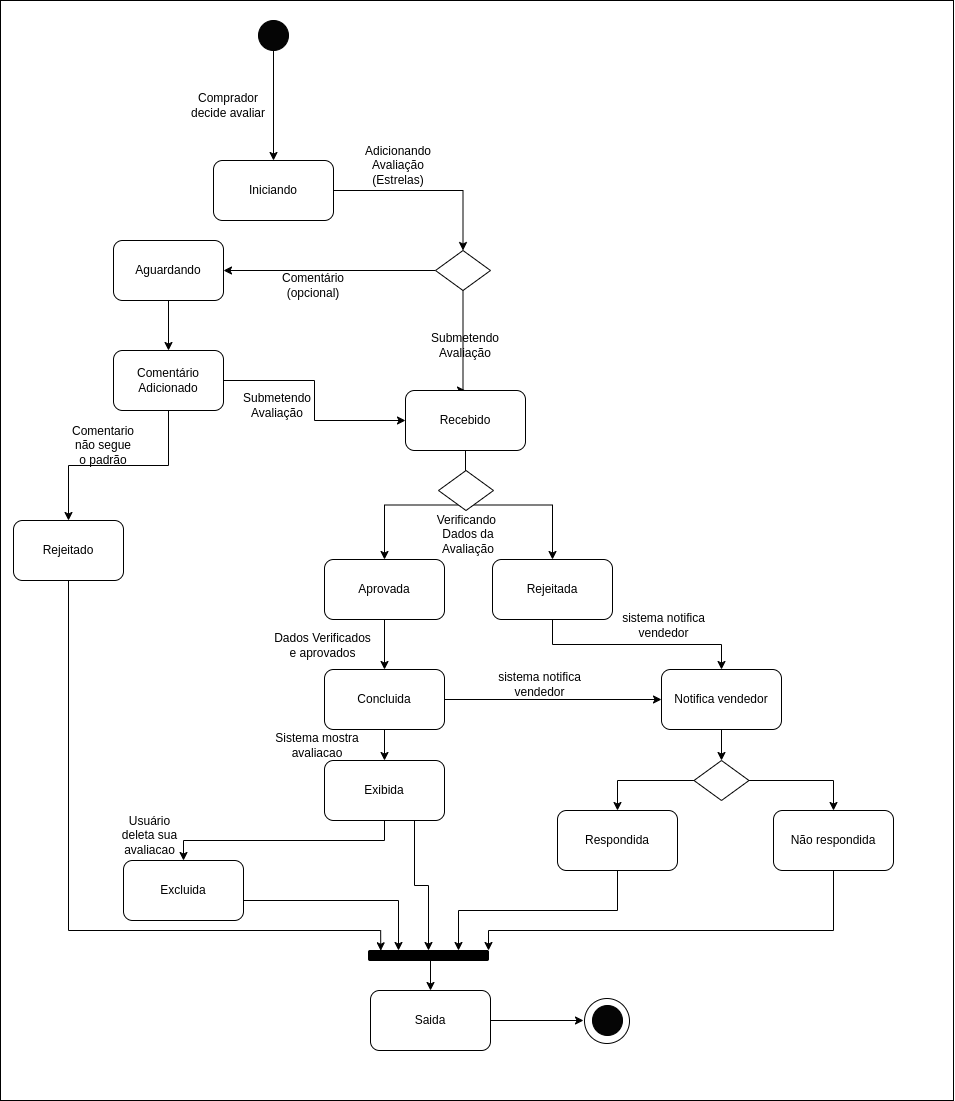

The diagram above was exported from draw.io. Its source (the exported page's mxGraphModel, read from the mxfile embedded in the PNG):
<mxGraphModel dx="1561" dy="1382" grid="1" gridSize="10" guides="1" tooltips="1" connect="1" arrows="1" fold="1" page="1" pageScale="1" pageWidth="827" pageHeight="1169" math="0" shadow="0">
  <root>
    <mxCell id="WIyWlLk6GJQsqaUBKTNV-0" />
    <mxCell id="WIyWlLk6GJQsqaUBKTNV-1" parent="WIyWlLk6GJQsqaUBKTNV-0" />
    <mxCell id="cOxLNwQj-imTQBTig48n-58" value="" style="rounded=0;whiteSpace=wrap;html=1;" vertex="1" parent="WIyWlLk6GJQsqaUBKTNV-1">
      <mxGeometry x="827" y="9" width="953" height="1100" as="geometry" />
    </mxCell>
    <mxCell id="cOxLNwQj-imTQBTig48n-50" value="" style="ellipse;whiteSpace=wrap;html=1;aspect=fixed;" vertex="1" parent="WIyWlLk6GJQsqaUBKTNV-1">
      <mxGeometry x="1411" y="1007" width="45" height="45" as="geometry" />
    </mxCell>
    <mxCell id="7hq7UzMo7nEjnF_poanh-19" style="edgeStyle=orthogonalEdgeStyle;rounded=0;orthogonalLoop=1;jettySize=auto;html=1;exitX=1;exitY=0.5;exitDx=0;exitDy=0;entryX=0.5;entryY=0;entryDx=0;entryDy=0;" parent="WIyWlLk6GJQsqaUBKTNV-1" source="7hq7UzMo7nEjnF_poanh-14" target="cOxLNwQj-imTQBTig48n-15" edge="1">
      <mxGeometry relative="1" as="geometry">
        <mxPoint x="1292" y="249" as="targetPoint" />
      </mxGeometry>
    </mxCell>
    <mxCell id="7hq7UzMo7nEjnF_poanh-14" value="Iniciando" style="rounded=1;whiteSpace=wrap;html=1;" parent="WIyWlLk6GJQsqaUBKTNV-1" vertex="1">
      <mxGeometry x="1040" y="169" width="120" height="60" as="geometry" />
    </mxCell>
    <mxCell id="cOxLNwQj-imTQBTig48n-17" style="edgeStyle=orthogonalEdgeStyle;rounded=0;orthogonalLoop=1;jettySize=auto;html=1;exitX=0.5;exitY=1;exitDx=0;exitDy=0;" edge="1" parent="WIyWlLk6GJQsqaUBKTNV-1" source="7hq7UzMo7nEjnF_poanh-16" target="cOxLNwQj-imTQBTig48n-16">
      <mxGeometry relative="1" as="geometry" />
    </mxCell>
    <mxCell id="7hq7UzMo7nEjnF_poanh-16" value="Aguardando" style="rounded=1;whiteSpace=wrap;html=1;" parent="WIyWlLk6GJQsqaUBKTNV-1" vertex="1">
      <mxGeometry x="940" y="249" width="110" height="60" as="geometry" />
    </mxCell>
    <mxCell id="7hq7UzMo7nEjnF_poanh-22" style="edgeStyle=orthogonalEdgeStyle;rounded=0;orthogonalLoop=1;jettySize=auto;html=1;entryX=0.5;entryY=0;entryDx=0;entryDy=0;" parent="WIyWlLk6GJQsqaUBKTNV-1" source="cOxLNwQj-imTQBTig48n-15" target="7hq7UzMo7nEjnF_poanh-21" edge="1">
      <mxGeometry relative="1" as="geometry">
        <Array as="points">
          <mxPoint x="1290" y="399" />
        </Array>
        <mxPoint x="1292" y="309" as="sourcePoint" />
      </mxGeometry>
    </mxCell>
    <mxCell id="cfj-cbO_iRH4C2nowC-n-2" style="edgeStyle=orthogonalEdgeStyle;rounded=0;orthogonalLoop=1;jettySize=auto;html=1;exitX=0;exitY=0.5;exitDx=0;exitDy=0;" parent="WIyWlLk6GJQsqaUBKTNV-1" source="cOxLNwQj-imTQBTig48n-15" target="7hq7UzMo7nEjnF_poanh-16" edge="1">
      <mxGeometry relative="1" as="geometry">
        <mxPoint x="1232" y="279" as="sourcePoint" />
      </mxGeometry>
    </mxCell>
    <mxCell id="7hq7UzMo7nEjnF_poanh-29" style="edgeStyle=orthogonalEdgeStyle;rounded=0;orthogonalLoop=1;jettySize=auto;html=1;exitX=0.5;exitY=1;exitDx=0;exitDy=0;entryX=0.5;entryY=0;entryDx=0;entryDy=0;" parent="WIyWlLk6GJQsqaUBKTNV-1" source="7hq7UzMo7nEjnF_poanh-20" target="7hq7UzMo7nEjnF_poanh-28" edge="1">
      <mxGeometry relative="1" as="geometry" />
    </mxCell>
    <mxCell id="7hq7UzMo7nEjnF_poanh-20" value="Aprovada" style="rounded=1;whiteSpace=wrap;html=1;" parent="WIyWlLk6GJQsqaUBKTNV-1" vertex="1">
      <mxGeometry x="1151" y="568" width="120" height="60" as="geometry" />
    </mxCell>
    <mxCell id="cfj-cbO_iRH4C2nowC-n-13" style="edgeStyle=orthogonalEdgeStyle;rounded=0;orthogonalLoop=1;jettySize=auto;html=1;exitX=0.5;exitY=1;exitDx=0;exitDy=0;entryX=0.5;entryY=0;entryDx=0;entryDy=0;" parent="WIyWlLk6GJQsqaUBKTNV-1" source="7hq7UzMo7nEjnF_poanh-21" target="7hq7UzMo7nEjnF_poanh-20" edge="1">
      <mxGeometry relative="1" as="geometry" />
    </mxCell>
    <mxCell id="cfj-cbO_iRH4C2nowC-n-14" style="edgeStyle=orthogonalEdgeStyle;rounded=0;orthogonalLoop=1;jettySize=auto;html=1;exitX=0.5;exitY=1;exitDx=0;exitDy=0;" parent="WIyWlLk6GJQsqaUBKTNV-1" source="7hq7UzMo7nEjnF_poanh-21" target="7hq7UzMo7nEjnF_poanh-23" edge="1">
      <mxGeometry relative="1" as="geometry" />
    </mxCell>
    <mxCell id="7hq7UzMo7nEjnF_poanh-21" value="Recebido" style="rounded=1;whiteSpace=wrap;html=1;" parent="WIyWlLk6GJQsqaUBKTNV-1" vertex="1">
      <mxGeometry x="1232" y="399" width="120" height="60" as="geometry" />
    </mxCell>
    <mxCell id="cOxLNwQj-imTQBTig48n-11" style="edgeStyle=orthogonalEdgeStyle;rounded=0;orthogonalLoop=1;jettySize=auto;html=1;exitX=0.5;exitY=1;exitDx=0;exitDy=0;entryX=0.5;entryY=0;entryDx=0;entryDy=0;" edge="1" parent="WIyWlLk6GJQsqaUBKTNV-1" source="7hq7UzMo7nEjnF_poanh-23" target="cOxLNwQj-imTQBTig48n-8">
      <mxGeometry relative="1" as="geometry" />
    </mxCell>
    <mxCell id="7hq7UzMo7nEjnF_poanh-23" value="Rejeitada" style="rounded=1;whiteSpace=wrap;html=1;" parent="WIyWlLk6GJQsqaUBKTNV-1" vertex="1">
      <mxGeometry x="1319" y="568" width="120" height="60" as="geometry" />
    </mxCell>
    <mxCell id="cOxLNwQj-imTQBTig48n-12" style="edgeStyle=orthogonalEdgeStyle;rounded=0;orthogonalLoop=1;jettySize=auto;html=1;exitX=1;exitY=0.5;exitDx=0;exitDy=0;" edge="1" parent="WIyWlLk6GJQsqaUBKTNV-1" source="7hq7UzMo7nEjnF_poanh-28" target="cOxLNwQj-imTQBTig48n-8">
      <mxGeometry relative="1" as="geometry" />
    </mxCell>
    <mxCell id="cOxLNwQj-imTQBTig48n-53" style="edgeStyle=orthogonalEdgeStyle;rounded=0;orthogonalLoop=1;jettySize=auto;html=1;exitX=0.5;exitY=1;exitDx=0;exitDy=0;entryX=0.5;entryY=0;entryDx=0;entryDy=0;" edge="1" parent="WIyWlLk6GJQsqaUBKTNV-1" source="7hq7UzMo7nEjnF_poanh-28" target="cOxLNwQj-imTQBTig48n-24">
      <mxGeometry relative="1" as="geometry" />
    </mxCell>
    <mxCell id="7hq7UzMo7nEjnF_poanh-28" value="Concluida" style="rounded=1;whiteSpace=wrap;html=1;" parent="WIyWlLk6GJQsqaUBKTNV-1" vertex="1">
      <mxGeometry x="1151" y="678" width="120" height="60" as="geometry" />
    </mxCell>
    <mxCell id="cfj-cbO_iRH4C2nowC-n-0" style="edgeStyle=orthogonalEdgeStyle;rounded=0;orthogonalLoop=1;jettySize=auto;html=1;exitX=0.5;exitY=1;exitDx=0;exitDy=0;entryX=0.5;entryY=0;entryDx=0;entryDy=0;" parent="WIyWlLk6GJQsqaUBKTNV-1" source="7hq7UzMo7nEjnF_poanh-34" target="7hq7UzMo7nEjnF_poanh-14" edge="1">
      <mxGeometry relative="1" as="geometry" />
    </mxCell>
    <mxCell id="7hq7UzMo7nEjnF_poanh-34" value="" style="ellipse;whiteSpace=wrap;html=1;aspect=fixed;fillColor=#050505;" parent="WIyWlLk6GJQsqaUBKTNV-1" vertex="1">
      <mxGeometry x="1085" y="29" width="30" height="30" as="geometry" />
    </mxCell>
    <mxCell id="7hq7UzMo7nEjnF_poanh-36" value="Comprador decide avaliar" style="text;html=1;strokeColor=none;fillColor=none;align=center;verticalAlign=middle;whiteSpace=wrap;rounded=0;" parent="WIyWlLk6GJQsqaUBKTNV-1" vertex="1">
      <mxGeometry x="1010" y="99" width="90" height="30" as="geometry" />
    </mxCell>
    <mxCell id="cfj-cbO_iRH4C2nowC-n-3" value="Submetendo&lt;br&gt;Avaliação" style="text;html=1;strokeColor=none;fillColor=none;align=center;verticalAlign=middle;whiteSpace=wrap;rounded=0;" parent="WIyWlLk6GJQsqaUBKTNV-1" vertex="1">
      <mxGeometry x="1262" y="339" width="60" height="30" as="geometry" />
    </mxCell>
    <mxCell id="cfj-cbO_iRH4C2nowC-n-4" value="Submetendo&lt;br style=&quot;border-color: var(--border-color);&quot;&gt;Avaliação" style="text;html=1;strokeColor=none;fillColor=none;align=center;verticalAlign=middle;whiteSpace=wrap;rounded=0;" parent="WIyWlLk6GJQsqaUBKTNV-1" vertex="1">
      <mxGeometry x="1074" y="399" width="60" height="30" as="geometry" />
    </mxCell>
    <mxCell id="cfj-cbO_iRH4C2nowC-n-9" value="Comentário (opcional)" style="text;html=1;strokeColor=none;fillColor=none;align=center;verticalAlign=middle;whiteSpace=wrap;rounded=0;" parent="WIyWlLk6GJQsqaUBKTNV-1" vertex="1">
      <mxGeometry x="1110" y="279" width="60" height="30" as="geometry" />
    </mxCell>
    <mxCell id="cfj-cbO_iRH4C2nowC-n-11" value="Adicionando&lt;br&gt;Avaliação&lt;br&gt;(Estrelas)" style="text;html=1;strokeColor=none;fillColor=none;align=center;verticalAlign=middle;whiteSpace=wrap;rounded=0;" parent="WIyWlLk6GJQsqaUBKTNV-1" vertex="1">
      <mxGeometry x="1195" y="159" width="60" height="30" as="geometry" />
    </mxCell>
    <mxCell id="cfj-cbO_iRH4C2nowC-n-12" value="Verificando&amp;nbsp;&lt;br&gt;Dados da&lt;br&gt;Avaliação" style="text;html=1;strokeColor=none;fillColor=none;align=center;verticalAlign=middle;whiteSpace=wrap;rounded=0;" parent="WIyWlLk6GJQsqaUBKTNV-1" vertex="1">
      <mxGeometry x="1265" y="528" width="60" height="30" as="geometry" />
    </mxCell>
    <mxCell id="cfj-cbO_iRH4C2nowC-n-15" value="Dados Verificados e aprovados" style="text;html=1;strokeColor=none;fillColor=none;align=center;verticalAlign=middle;whiteSpace=wrap;rounded=0;" parent="WIyWlLk6GJQsqaUBKTNV-1" vertex="1">
      <mxGeometry x="1098" y="638.5" width="103" height="30" as="geometry" />
    </mxCell>
    <mxCell id="cOxLNwQj-imTQBTig48n-0" value="" style="rhombus;whiteSpace=wrap;html=1;" vertex="1" parent="WIyWlLk6GJQsqaUBKTNV-1">
      <mxGeometry x="1265" y="479" width="55" height="40" as="geometry" />
    </mxCell>
    <mxCell id="cOxLNwQj-imTQBTig48n-34" style="edgeStyle=orthogonalEdgeStyle;rounded=0;orthogonalLoop=1;jettySize=auto;html=1;exitX=0.5;exitY=1;exitDx=0;exitDy=0;entryX=0.5;entryY=0;entryDx=0;entryDy=0;" edge="1" parent="WIyWlLk6GJQsqaUBKTNV-1" source="cOxLNwQj-imTQBTig48n-8" target="cOxLNwQj-imTQBTig48n-33">
      <mxGeometry relative="1" as="geometry" />
    </mxCell>
    <mxCell id="cOxLNwQj-imTQBTig48n-8" value="Notifica vendedor" style="rounded=1;whiteSpace=wrap;html=1;" vertex="1" parent="WIyWlLk6GJQsqaUBKTNV-1">
      <mxGeometry x="1488" y="678" width="120" height="60" as="geometry" />
    </mxCell>
    <mxCell id="cOxLNwQj-imTQBTig48n-13" value="sistema notifica vendedor" style="text;html=1;strokeColor=none;fillColor=none;align=center;verticalAlign=middle;whiteSpace=wrap;rounded=0;" vertex="1" parent="WIyWlLk6GJQsqaUBKTNV-1">
      <mxGeometry x="1439" y="619" width="103" height="30" as="geometry" />
    </mxCell>
    <mxCell id="cOxLNwQj-imTQBTig48n-14" value="sistema notifica vendedor" style="text;html=1;strokeColor=none;fillColor=none;align=center;verticalAlign=middle;whiteSpace=wrap;rounded=0;" vertex="1" parent="WIyWlLk6GJQsqaUBKTNV-1">
      <mxGeometry x="1315" y="678" width="103" height="30" as="geometry" />
    </mxCell>
    <mxCell id="cOxLNwQj-imTQBTig48n-15" value="" style="rhombus;whiteSpace=wrap;html=1;" vertex="1" parent="WIyWlLk6GJQsqaUBKTNV-1">
      <mxGeometry x="1262" y="259" width="55" height="40" as="geometry" />
    </mxCell>
    <mxCell id="cOxLNwQj-imTQBTig48n-19" style="edgeStyle=orthogonalEdgeStyle;rounded=0;orthogonalLoop=1;jettySize=auto;html=1;exitX=0.5;exitY=1;exitDx=0;exitDy=0;entryX=0.5;entryY=0;entryDx=0;entryDy=0;" edge="1" parent="WIyWlLk6GJQsqaUBKTNV-1" source="cOxLNwQj-imTQBTig48n-16" target="cOxLNwQj-imTQBTig48n-18">
      <mxGeometry relative="1" as="geometry" />
    </mxCell>
    <mxCell id="cOxLNwQj-imTQBTig48n-22" style="edgeStyle=orthogonalEdgeStyle;rounded=0;orthogonalLoop=1;jettySize=auto;html=1;exitX=1;exitY=0.5;exitDx=0;exitDy=0;entryX=0;entryY=0.5;entryDx=0;entryDy=0;" edge="1" parent="WIyWlLk6GJQsqaUBKTNV-1" source="cOxLNwQj-imTQBTig48n-16" target="7hq7UzMo7nEjnF_poanh-21">
      <mxGeometry relative="1" as="geometry" />
    </mxCell>
    <mxCell id="cOxLNwQj-imTQBTig48n-16" value="Comentário Adicionado" style="rounded=1;whiteSpace=wrap;html=1;" vertex="1" parent="WIyWlLk6GJQsqaUBKTNV-1">
      <mxGeometry x="940" y="359" width="110" height="60" as="geometry" />
    </mxCell>
    <mxCell id="cOxLNwQj-imTQBTig48n-18" value="Rejeitado" style="rounded=1;whiteSpace=wrap;html=1;" vertex="1" parent="WIyWlLk6GJQsqaUBKTNV-1">
      <mxGeometry x="840" y="529" width="110" height="60" as="geometry" />
    </mxCell>
    <mxCell id="cOxLNwQj-imTQBTig48n-20" value="Comentario não segue o padrão" style="text;html=1;strokeColor=none;fillColor=none;align=center;verticalAlign=middle;whiteSpace=wrap;rounded=0;" vertex="1" parent="WIyWlLk6GJQsqaUBKTNV-1">
      <mxGeometry x="900" y="439" width="60" height="30" as="geometry" />
    </mxCell>
    <mxCell id="cOxLNwQj-imTQBTig48n-29" style="edgeStyle=orthogonalEdgeStyle;rounded=0;orthogonalLoop=1;jettySize=auto;html=1;exitX=0.5;exitY=1;exitDx=0;exitDy=0;entryX=0.5;entryY=0;entryDx=0;entryDy=0;" edge="1" parent="WIyWlLk6GJQsqaUBKTNV-1" source="cOxLNwQj-imTQBTig48n-24" target="cOxLNwQj-imTQBTig48n-28">
      <mxGeometry relative="1" as="geometry" />
    </mxCell>
    <mxCell id="cOxLNwQj-imTQBTig48n-57" style="edgeStyle=orthogonalEdgeStyle;rounded=0;orthogonalLoop=1;jettySize=auto;html=1;exitX=0.75;exitY=1;exitDx=0;exitDy=0;entryX=0.5;entryY=0;entryDx=0;entryDy=0;" edge="1" parent="WIyWlLk6GJQsqaUBKTNV-1" source="cOxLNwQj-imTQBTig48n-24" target="cOxLNwQj-imTQBTig48n-39">
      <mxGeometry relative="1" as="geometry" />
    </mxCell>
    <mxCell id="cOxLNwQj-imTQBTig48n-24" value="Exibida" style="rounded=1;whiteSpace=wrap;html=1;" vertex="1" parent="WIyWlLk6GJQsqaUBKTNV-1">
      <mxGeometry x="1151" y="769" width="120" height="60" as="geometry" />
    </mxCell>
    <mxCell id="cOxLNwQj-imTQBTig48n-26" value="Sistema mostra avaliacao" style="text;html=1;strokeColor=none;fillColor=none;align=center;verticalAlign=middle;whiteSpace=wrap;rounded=0;" vertex="1" parent="WIyWlLk6GJQsqaUBKTNV-1">
      <mxGeometry x="1078" y="739" width="132" height="30" as="geometry" />
    </mxCell>
    <mxCell id="cOxLNwQj-imTQBTig48n-54" style="edgeStyle=orthogonalEdgeStyle;rounded=0;orthogonalLoop=1;jettySize=auto;html=1;exitX=1;exitY=0.5;exitDx=0;exitDy=0;entryX=0.25;entryY=0;entryDx=0;entryDy=0;" edge="1" parent="WIyWlLk6GJQsqaUBKTNV-1" source="cOxLNwQj-imTQBTig48n-28" target="cOxLNwQj-imTQBTig48n-39">
      <mxGeometry relative="1" as="geometry">
        <Array as="points">
          <mxPoint x="1070" y="909" />
          <mxPoint x="1225" y="909" />
        </Array>
      </mxGeometry>
    </mxCell>
    <mxCell id="cOxLNwQj-imTQBTig48n-28" value="Excluida" style="rounded=1;whiteSpace=wrap;html=1;" vertex="1" parent="WIyWlLk6GJQsqaUBKTNV-1">
      <mxGeometry x="950" y="869" width="120" height="60" as="geometry" />
    </mxCell>
    <mxCell id="cOxLNwQj-imTQBTig48n-30" value="Usuário deleta sua avaliacao" style="text;html=1;strokeColor=none;fillColor=none;align=center;verticalAlign=middle;whiteSpace=wrap;rounded=0;" vertex="1" parent="WIyWlLk6GJQsqaUBKTNV-1">
      <mxGeometry x="940" y="829" width="73" height="30" as="geometry" />
    </mxCell>
    <mxCell id="cOxLNwQj-imTQBTig48n-42" style="edgeStyle=orthogonalEdgeStyle;rounded=0;orthogonalLoop=1;jettySize=auto;html=1;exitX=0.5;exitY=1;exitDx=0;exitDy=0;entryX=0.75;entryY=0;entryDx=0;entryDy=0;" edge="1" parent="WIyWlLk6GJQsqaUBKTNV-1" source="cOxLNwQj-imTQBTig48n-31" target="cOxLNwQj-imTQBTig48n-39">
      <mxGeometry relative="1" as="geometry" />
    </mxCell>
    <mxCell id="cOxLNwQj-imTQBTig48n-31" value="Respondida" style="rounded=1;whiteSpace=wrap;html=1;" vertex="1" parent="WIyWlLk6GJQsqaUBKTNV-1">
      <mxGeometry x="1384" y="819" width="120" height="60" as="geometry" />
    </mxCell>
    <mxCell id="cOxLNwQj-imTQBTig48n-45" style="edgeStyle=orthogonalEdgeStyle;rounded=0;orthogonalLoop=1;jettySize=auto;html=1;entryX=1;entryY=0;entryDx=0;entryDy=0;" edge="1" parent="WIyWlLk6GJQsqaUBKTNV-1" source="cOxLNwQj-imTQBTig48n-32" target="cOxLNwQj-imTQBTig48n-39">
      <mxGeometry relative="1" as="geometry">
        <Array as="points">
          <mxPoint x="1660" y="939" />
          <mxPoint x="1315" y="939" />
        </Array>
      </mxGeometry>
    </mxCell>
    <mxCell id="cOxLNwQj-imTQBTig48n-32" value="Não respondida" style="rounded=1;whiteSpace=wrap;html=1;" vertex="1" parent="WIyWlLk6GJQsqaUBKTNV-1">
      <mxGeometry x="1600" y="819" width="120" height="60" as="geometry" />
    </mxCell>
    <mxCell id="cOxLNwQj-imTQBTig48n-35" style="edgeStyle=orthogonalEdgeStyle;rounded=0;orthogonalLoop=1;jettySize=auto;html=1;exitX=0;exitY=0.5;exitDx=0;exitDy=0;entryX=0.5;entryY=0;entryDx=0;entryDy=0;" edge="1" parent="WIyWlLk6GJQsqaUBKTNV-1" source="cOxLNwQj-imTQBTig48n-33" target="cOxLNwQj-imTQBTig48n-31">
      <mxGeometry relative="1" as="geometry" />
    </mxCell>
    <mxCell id="cOxLNwQj-imTQBTig48n-36" style="edgeStyle=orthogonalEdgeStyle;rounded=0;orthogonalLoop=1;jettySize=auto;html=1;exitX=1;exitY=0.5;exitDx=0;exitDy=0;entryX=0.5;entryY=0;entryDx=0;entryDy=0;" edge="1" parent="WIyWlLk6GJQsqaUBKTNV-1" source="cOxLNwQj-imTQBTig48n-33" target="cOxLNwQj-imTQBTig48n-32">
      <mxGeometry relative="1" as="geometry" />
    </mxCell>
    <mxCell id="cOxLNwQj-imTQBTig48n-33" value="" style="rhombus;whiteSpace=wrap;html=1;" vertex="1" parent="WIyWlLk6GJQsqaUBKTNV-1">
      <mxGeometry x="1520.5" y="769" width="55" height="40" as="geometry" />
    </mxCell>
    <mxCell id="cOxLNwQj-imTQBTig48n-47" style="edgeStyle=orthogonalEdgeStyle;rounded=0;orthogonalLoop=1;jettySize=auto;html=1;exitX=0.5;exitY=1;exitDx=0;exitDy=0;entryX=0.5;entryY=0;entryDx=0;entryDy=0;" edge="1" parent="WIyWlLk6GJQsqaUBKTNV-1" source="cOxLNwQj-imTQBTig48n-39" target="cOxLNwQj-imTQBTig48n-46">
      <mxGeometry relative="1" as="geometry" />
    </mxCell>
    <mxCell id="cOxLNwQj-imTQBTig48n-39" value="" style="rounded=1;whiteSpace=wrap;html=1;fillColor=#000000;" vertex="1" parent="WIyWlLk6GJQsqaUBKTNV-1">
      <mxGeometry x="1195" y="959" width="120" height="10" as="geometry" />
    </mxCell>
    <mxCell id="cOxLNwQj-imTQBTig48n-44" style="edgeStyle=orthogonalEdgeStyle;rounded=0;orthogonalLoop=1;jettySize=auto;html=1;exitX=0.5;exitY=1;exitDx=0;exitDy=0;entryX=0.102;entryY=0.029;entryDx=0;entryDy=0;entryPerimeter=0;" edge="1" parent="WIyWlLk6GJQsqaUBKTNV-1" source="cOxLNwQj-imTQBTig48n-18" target="cOxLNwQj-imTQBTig48n-39">
      <mxGeometry relative="1" as="geometry">
        <Array as="points">
          <mxPoint x="895" y="939" />
          <mxPoint x="1207" y="939" />
        </Array>
      </mxGeometry>
    </mxCell>
    <mxCell id="cOxLNwQj-imTQBTig48n-48" style="edgeStyle=orthogonalEdgeStyle;rounded=0;orthogonalLoop=1;jettySize=auto;html=1;" edge="1" parent="WIyWlLk6GJQsqaUBKTNV-1" source="cOxLNwQj-imTQBTig48n-46">
      <mxGeometry relative="1" as="geometry">
        <mxPoint x="1409.9999999999995" y="1029" as="targetPoint" />
      </mxGeometry>
    </mxCell>
    <mxCell id="cOxLNwQj-imTQBTig48n-46" value="Saida" style="rounded=1;whiteSpace=wrap;html=1;" vertex="1" parent="WIyWlLk6GJQsqaUBKTNV-1">
      <mxGeometry x="1197" y="999" width="120" height="60" as="geometry" />
    </mxCell>
    <mxCell id="cOxLNwQj-imTQBTig48n-49" value="" style="ellipse;whiteSpace=wrap;html=1;aspect=fixed;fillColor=#050505;" vertex="1" parent="WIyWlLk6GJQsqaUBKTNV-1">
      <mxGeometry x="1419" y="1014" width="30" height="30" as="geometry" />
    </mxCell>
  </root>
</mxGraphModel>